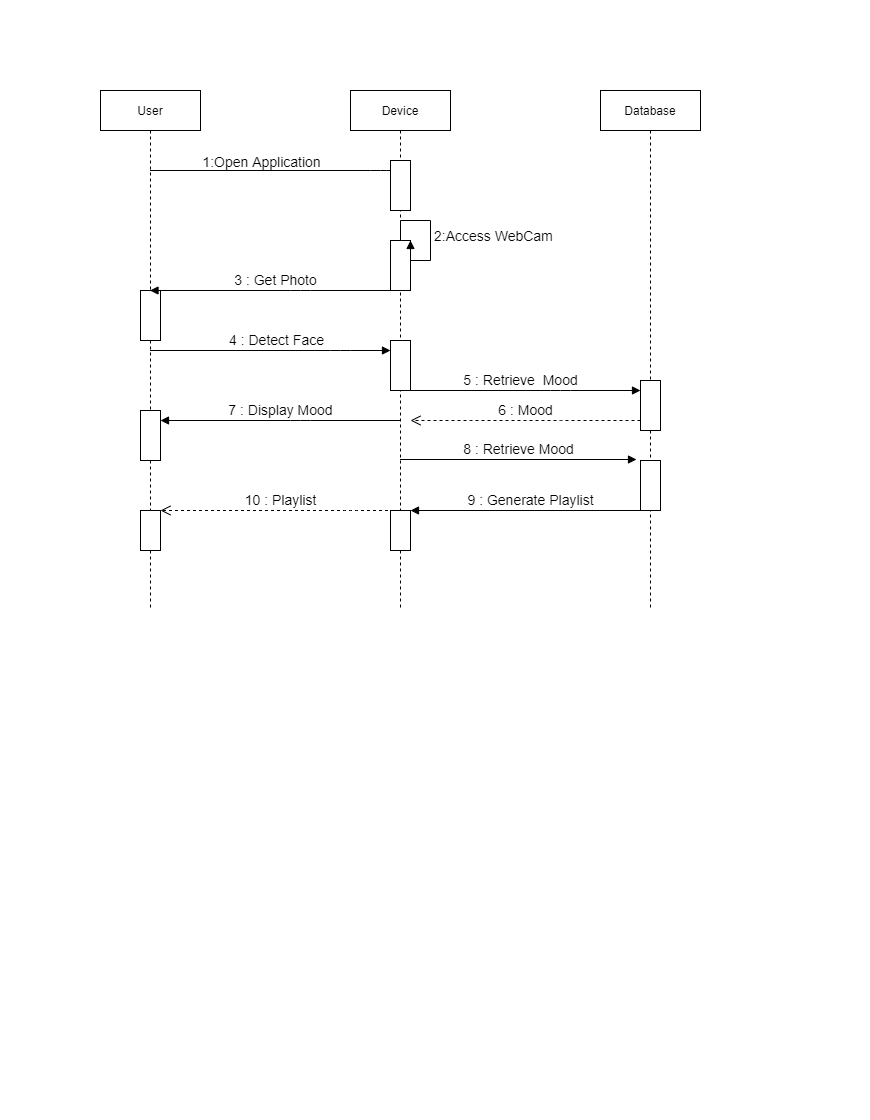

The diagram above was exported from draw.io. Its source (the exported page's mxGraphModel, read from the mxfile embedded in the PNG):
<mxGraphModel dx="1102" dy="522" grid="1" gridSize="10" guides="1" tooltips="1" connect="1" arrows="1" fold="1" page="1" pageScale="1" pageWidth="850" pageHeight="1100" math="0" shadow="0">
  <root>
    <mxCell id="0" />
    <mxCell id="1" parent="0" />
    <mxCell id="Erq4Kn2jwzcBTeVYQUEs-11" value="" style="html=1;verticalAlign=bottom;labelBackgroundColor=none;endArrow=block;endFill=1;" parent="1" source="Erq4Kn2jwzcBTeVYQUEs-14" target="Erq4Kn2jwzcBTeVYQUEs-13" edge="1">
      <mxGeometry width="160" relative="1" as="geometry">
        <mxPoint x="150" y="160" as="sourcePoint" />
        <mxPoint x="390" y="170" as="targetPoint" />
        <Array as="points">
          <mxPoint x="370" y="160" />
        </Array>
      </mxGeometry>
    </mxCell>
    <mxCell id="Erq4Kn2jwzcBTeVYQUEs-15" value="&lt;font style=&quot;font-size: 14px&quot;&gt;1:Open Application&lt;/font&gt;" style="edgeLabel;html=1;align=center;verticalAlign=middle;resizable=0;points=[];" parent="Erq4Kn2jwzcBTeVYQUEs-11" vertex="1" connectable="0">
      <mxGeometry x="-0.276" y="1" relative="1" as="geometry">
        <mxPoint x="20" y="-9" as="offset" />
      </mxGeometry>
    </mxCell>
    <mxCell id="Erq4Kn2jwzcBTeVYQUEs-13" value="Device" style="shape=umlLifeline;perimeter=lifelinePerimeter;whiteSpace=wrap;html=1;container=1;collapsible=0;recursiveResize=0;outlineConnect=0;" parent="1" vertex="1">
      <mxGeometry x="340" y="80" width="100" height="520" as="geometry" />
    </mxCell>
    <mxCell id="Erq4Kn2jwzcBTeVYQUEs-16" value="" style="html=1;points=[];perimeter=orthogonalPerimeter;" parent="Erq4Kn2jwzcBTeVYQUEs-13" vertex="1">
      <mxGeometry x="40" y="70" width="20" height="50" as="geometry" />
    </mxCell>
    <mxCell id="Erq4Kn2jwzcBTeVYQUEs-20" value="" style="html=1;points=[];perimeter=orthogonalPerimeter;" parent="Erq4Kn2jwzcBTeVYQUEs-13" vertex="1">
      <mxGeometry x="40" y="150" width="20" height="50" as="geometry" />
    </mxCell>
    <mxCell id="Erq4Kn2jwzcBTeVYQUEs-21" value="&lt;font style=&quot;font-size: 14px&quot;&gt;2:Access WebCam&lt;/font&gt;" style="edgeStyle=orthogonalEdgeStyle;html=1;align=left;spacingLeft=2;endArrow=block;rounded=0;entryX=1;entryY=0;" parent="Erq4Kn2jwzcBTeVYQUEs-13" target="Erq4Kn2jwzcBTeVYQUEs-20" edge="1">
      <mxGeometry relative="1" as="geometry">
        <mxPoint x="50" y="150" as="sourcePoint" />
        <Array as="points">
          <mxPoint x="50" y="130" />
          <mxPoint x="80" y="130" />
          <mxPoint x="80" y="170" />
        </Array>
      </mxGeometry>
    </mxCell>
    <mxCell id="n5okUxdJcMYH6oFWwPSs-4" value="" style="html=1;points=[];perimeter=orthogonalPerimeter;" vertex="1" parent="Erq4Kn2jwzcBTeVYQUEs-13">
      <mxGeometry x="40" y="250" width="20" height="50" as="geometry" />
    </mxCell>
    <mxCell id="n5okUxdJcMYH6oFWwPSs-21" value="" style="html=1;points=[];perimeter=orthogonalPerimeter;" vertex="1" parent="Erq4Kn2jwzcBTeVYQUEs-13">
      <mxGeometry x="40" y="420" width="20" height="40" as="geometry" />
    </mxCell>
    <mxCell id="Erq4Kn2jwzcBTeVYQUEs-14" value="User" style="shape=umlLifeline;perimeter=lifelinePerimeter;whiteSpace=wrap;html=1;container=1;collapsible=0;recursiveResize=0;outlineConnect=0;" parent="1" vertex="1">
      <mxGeometry x="90" y="80" width="100" height="520" as="geometry" />
    </mxCell>
    <mxCell id="n5okUxdJcMYH6oFWwPSs-1" value="" style="html=1;points=[];perimeter=orthogonalPerimeter;" vertex="1" parent="Erq4Kn2jwzcBTeVYQUEs-14">
      <mxGeometry x="40" y="200" width="20" height="50" as="geometry" />
    </mxCell>
    <mxCell id="n5okUxdJcMYH6oFWwPSs-11" value="" style="html=1;points=[];perimeter=orthogonalPerimeter;" vertex="1" parent="Erq4Kn2jwzcBTeVYQUEs-14">
      <mxGeometry x="40" y="320" width="20" height="50" as="geometry" />
    </mxCell>
    <mxCell id="n5okUxdJcMYH6oFWwPSs-24" value="" style="html=1;points=[];perimeter=orthogonalPerimeter;" vertex="1" parent="Erq4Kn2jwzcBTeVYQUEs-14">
      <mxGeometry x="40" y="420" width="20" height="40" as="geometry" />
    </mxCell>
    <mxCell id="n5okUxdJcMYH6oFWwPSs-2" value="&lt;font style=&quot;font-size: 14px&quot;&gt;3 : Get Photo&lt;/font&gt;" style="html=1;verticalAlign=bottom;endArrow=block;" edge="1" parent="1" source="Erq4Kn2jwzcBTeVYQUEs-13" target="Erq4Kn2jwzcBTeVYQUEs-14">
      <mxGeometry width="80" relative="1" as="geometry">
        <mxPoint x="260" y="290" as="sourcePoint" />
        <mxPoint x="340" y="290" as="targetPoint" />
        <Array as="points">
          <mxPoint x="290" y="280" />
        </Array>
      </mxGeometry>
    </mxCell>
    <mxCell id="n5okUxdJcMYH6oFWwPSs-3" value="&lt;font style=&quot;font-size: 14px&quot;&gt;4 : Detect Face&lt;/font&gt;" style="html=1;verticalAlign=bottom;endArrow=block;" edge="1" parent="1" source="Erq4Kn2jwzcBTeVYQUEs-14">
      <mxGeometry x="0.044" width="80" relative="1" as="geometry">
        <mxPoint x="380" y="270" as="sourcePoint" />
        <mxPoint x="380" y="340" as="targetPoint" />
        <Array as="points">
          <mxPoint x="330" y="340" />
        </Array>
        <mxPoint as="offset" />
      </mxGeometry>
    </mxCell>
    <mxCell id="n5okUxdJcMYH6oFWwPSs-5" value="Database" style="shape=umlLifeline;perimeter=lifelinePerimeter;whiteSpace=wrap;html=1;container=1;collapsible=0;recursiveResize=0;outlineConnect=0;" vertex="1" parent="1">
      <mxGeometry x="590" y="80" width="100" height="520" as="geometry" />
    </mxCell>
    <mxCell id="n5okUxdJcMYH6oFWwPSs-7" value="" style="html=1;points=[];perimeter=orthogonalPerimeter;" vertex="1" parent="n5okUxdJcMYH6oFWwPSs-5">
      <mxGeometry x="40" y="290" width="20" height="50" as="geometry" />
    </mxCell>
    <mxCell id="n5okUxdJcMYH6oFWwPSs-12" value="" style="html=1;points=[];perimeter=orthogonalPerimeter;" vertex="1" parent="n5okUxdJcMYH6oFWwPSs-5">
      <mxGeometry x="40" y="370" width="20" height="50" as="geometry" />
    </mxCell>
    <mxCell id="n5okUxdJcMYH6oFWwPSs-6" value="&lt;font style=&quot;font-size: 14px&quot;&gt;5 : Retrieve&amp;nbsp; Mood&lt;/font&gt;" style="html=1;verticalAlign=bottom;endArrow=block;" edge="1" parent="1" source="Erq4Kn2jwzcBTeVYQUEs-13">
      <mxGeometry width="80" relative="1" as="geometry">
        <mxPoint x="380" y="260" as="sourcePoint" />
        <mxPoint x="630" y="380" as="targetPoint" />
        <Array as="points">
          <mxPoint x="550" y="380" />
        </Array>
      </mxGeometry>
    </mxCell>
    <mxCell id="n5okUxdJcMYH6oFWwPSs-8" value="&lt;font style=&quot;font-size: 14px&quot;&gt;6 : Mood&lt;/font&gt;" style="html=1;verticalAlign=bottom;endArrow=open;dashed=1;endSize=8;" edge="1" parent="1">
      <mxGeometry relative="1" as="geometry">
        <mxPoint x="630" y="410" as="sourcePoint" />
        <mxPoint x="400" y="410" as="targetPoint" />
        <Array as="points">
          <mxPoint x="560" y="410" />
          <mxPoint x="450" y="410" />
        </Array>
      </mxGeometry>
    </mxCell>
    <mxCell id="n5okUxdJcMYH6oFWwPSs-10" value="&lt;font style=&quot;font-size: 14px&quot;&gt;7 : Display Mood&lt;/font&gt;" style="html=1;verticalAlign=bottom;endArrow=block;" edge="1" parent="1" source="Erq4Kn2jwzcBTeVYQUEs-13">
      <mxGeometry width="80" relative="1" as="geometry">
        <mxPoint x="380" y="260" as="sourcePoint" />
        <mxPoint x="150" y="410" as="targetPoint" />
        <Array as="points">
          <mxPoint x="290" y="410" />
        </Array>
      </mxGeometry>
    </mxCell>
    <mxCell id="n5okUxdJcMYH6oFWwPSs-14" value="&lt;font style=&quot;font-size: 14px&quot;&gt;8 : Retrieve Mood&lt;/font&gt;" style="html=1;verticalAlign=bottom;endArrow=block;entryX=-0.2;entryY=-0.02;entryDx=0;entryDy=0;entryPerimeter=0;" edge="1" parent="1" source="Erq4Kn2jwzcBTeVYQUEs-13" target="n5okUxdJcMYH6oFWwPSs-12">
      <mxGeometry width="80" relative="1" as="geometry">
        <mxPoint x="380" y="550" as="sourcePoint" />
        <mxPoint x="460" y="550" as="targetPoint" />
      </mxGeometry>
    </mxCell>
    <mxCell id="n5okUxdJcMYH6oFWwPSs-22" value="&lt;span style=&quot;font-size: 14px&quot;&gt;9 :&amp;nbsp;Generate Playlist&lt;/span&gt;" style="html=1;verticalAlign=bottom;endArrow=block;" edge="1" parent="1" source="n5okUxdJcMYH6oFWwPSs-5">
      <mxGeometry width="80" relative="1" as="geometry">
        <mxPoint x="380" y="590" as="sourcePoint" />
        <mxPoint x="400" y="500" as="targetPoint" />
      </mxGeometry>
    </mxCell>
    <mxCell id="n5okUxdJcMYH6oFWwPSs-23" value="&lt;font style=&quot;font-size: 14px&quot;&gt;10 : Playlist&lt;/font&gt;" style="html=1;verticalAlign=bottom;endArrow=open;dashed=1;endSize=8;" edge="1" parent="1" source="Erq4Kn2jwzcBTeVYQUEs-13">
      <mxGeometry relative="1" as="geometry">
        <mxPoint x="380" y="490" as="sourcePoint" />
        <mxPoint x="150" y="500" as="targetPoint" />
        <Array as="points">
          <mxPoint x="340" y="500" />
        </Array>
      </mxGeometry>
    </mxCell>
  </root>
</mxGraphModel>